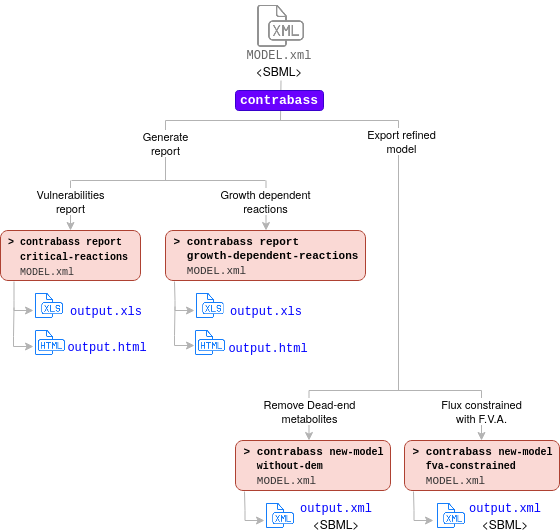

The diagram above was exported from draw.io. Its source (the exported page's mxGraphModel, read from the mxfile embedded in the PNG):
<mxGraphModel dx="1355" dy="724" grid="1" gridSize="10" guides="1" tooltips="1" connect="1" arrows="1" fold="1" page="1" pageScale="1" pageWidth="827" pageHeight="1169" math="0" shadow="0">
  <root>
    <mxCell id="0" />
    <mxCell id="1" parent="0" />
    <mxCell id="45M5oVQn49YxWp--bC_n-1" value="" style="shape=image;html=1;verticalAlign=top;verticalLabelPosition=bottom;labelBackgroundColor=#ffffff;imageAspect=0;aspect=fixed;image=https://cdn1.iconfinder.com/data/icons/hawcons/32/699613-icon-102-document-file-xml-128.png;fillColor=#000000;" parent="1" vertex="1">
      <mxGeometry x="369" y="40" width="50" height="50" as="geometry" />
    </mxCell>
    <mxCell id="45M5oVQn49YxWp--bC_n-2" value="" style="endArrow=none;html=1;strokeColor=#B3B3B3;" parent="1" edge="1">
      <mxGeometry width="50" height="50" relative="1" as="geometry">
        <mxPoint x="395" y="160" as="sourcePoint" />
        <mxPoint x="395.5" y="120" as="targetPoint" />
      </mxGeometry>
    </mxCell>
    <mxCell id="45M5oVQn49YxWp--bC_n-4" value="" style="endArrow=none;html=1;strokeColor=#B3B3B3;" parent="1" edge="1">
      <mxGeometry width="50" height="50" relative="1" as="geometry">
        <mxPoint x="280" y="160" as="sourcePoint" />
        <mxPoint x="513" y="160" as="targetPoint" />
      </mxGeometry>
    </mxCell>
    <mxCell id="45M5oVQn49YxWp--bC_n-5" value="" style="endArrow=none;html=1;strokeColor=#B3B3B3;endFill=0;" parent="1" edge="1">
      <mxGeometry width="50" height="50" relative="1" as="geometry">
        <mxPoint x="280" y="160" as="sourcePoint" />
        <mxPoint x="280" y="220" as="targetPoint" />
      </mxGeometry>
    </mxCell>
    <mxCell id="45M5oVQn49YxWp--bC_n-8" value="&lt;div&gt;Generate&lt;/div&gt;&lt;div&gt;report&lt;br&gt;&lt;/div&gt;" style="edgeLabel;html=1;align=center;verticalAlign=middle;resizable=0;points=[];" parent="45M5oVQn49YxWp--bC_n-5" vertex="1" connectable="0">
      <mxGeometry x="-0.6" y="-1" relative="1" as="geometry">
        <mxPoint y="10" as="offset" />
      </mxGeometry>
    </mxCell>
    <mxCell id="45M5oVQn49YxWp--bC_n-6" value="" style="endArrow=none;html=1;strokeColor=#B3B3B3;endFill=0;" parent="1" edge="1">
      <mxGeometry width="50" height="50" relative="1" as="geometry">
        <mxPoint x="513" y="160" as="sourcePoint" />
        <mxPoint x="513" y="430" as="targetPoint" />
      </mxGeometry>
    </mxCell>
    <mxCell id="45M5oVQn49YxWp--bC_n-9" value="&lt;div&gt;Export refined&lt;/div&gt;&lt;div&gt;model&lt;br&gt;&lt;/div&gt;" style="edgeLabel;html=1;align=center;verticalAlign=middle;resizable=0;points=[];" parent="45M5oVQn49YxWp--bC_n-6" vertex="1" connectable="0">
      <mxGeometry x="-0.52" y="3" relative="1" as="geometry">
        <mxPoint x="-1" y="-45" as="offset" />
      </mxGeometry>
    </mxCell>
    <mxCell id="45M5oVQn49YxWp--bC_n-7" value="&lt;div&gt;&lt;font face=&quot;Courier New&quot; color=&quot;#666666&quot;&gt;MODEL.xml&lt;/font&gt;&lt;/div&gt;&amp;lt;SBML&amp;gt;" style="text;html=1;strokeColor=none;fillColor=none;align=center;verticalAlign=middle;whiteSpace=wrap;rounded=0;" parent="1" vertex="1">
      <mxGeometry x="374" y="92" width="40" height="20" as="geometry" />
    </mxCell>
    <mxCell id="45M5oVQn49YxWp--bC_n-10" value="" style="endArrow=none;html=1;strokeColor=#B3B3B3;" parent="1" edge="1">
      <mxGeometry width="50" height="50" relative="1" as="geometry">
        <mxPoint x="186" y="220" as="sourcePoint" />
        <mxPoint x="380" y="220" as="targetPoint" />
      </mxGeometry>
    </mxCell>
    <mxCell id="45M5oVQn49YxWp--bC_n-12" value="" style="endArrow=classic;html=1;strokeColor=#B3B3B3;" parent="1" edge="1">
      <mxGeometry width="50" height="50" relative="1" as="geometry">
        <mxPoint x="185" y="220" as="sourcePoint" />
        <mxPoint x="185" y="270" as="targetPoint" />
      </mxGeometry>
    </mxCell>
    <mxCell id="45M5oVQn49YxWp--bC_n-13" value="&lt;div&gt;Vulnerabilities&lt;/div&gt;&lt;div&gt;report&lt;br&gt;&lt;/div&gt;" style="edgeLabel;html=1;align=center;verticalAlign=middle;resizable=0;points=[];" parent="45M5oVQn49YxWp--bC_n-12" vertex="1" connectable="0">
      <mxGeometry x="-0.6" y="-1" relative="1" as="geometry">
        <mxPoint y="10" as="offset" />
      </mxGeometry>
    </mxCell>
    <mxCell id="45M5oVQn49YxWp--bC_n-14" value="" style="endArrow=classic;html=1;strokeColor=#B3B3B3;" parent="1" edge="1">
      <mxGeometry width="50" height="50" relative="1" as="geometry">
        <mxPoint x="380.5" y="220" as="sourcePoint" />
        <mxPoint x="380.5" y="270" as="targetPoint" />
      </mxGeometry>
    </mxCell>
    <mxCell id="45M5oVQn49YxWp--bC_n-15" value="&lt;div&gt;Growth dependent&lt;/div&gt;&lt;div&gt;reactions&lt;/div&gt;" style="edgeLabel;html=1;align=center;verticalAlign=middle;resizable=0;points=[];" parent="45M5oVQn49YxWp--bC_n-14" vertex="1" connectable="0">
      <mxGeometry x="-0.6" y="-1" relative="1" as="geometry">
        <mxPoint y="10" as="offset" />
      </mxGeometry>
    </mxCell>
    <mxCell id="45M5oVQn49YxWp--bC_n-17" value="&lt;div style=&quot;font-size: 11px&quot; align=&quot;left&quot;&gt;&lt;font style=&quot;font-size: 11px&quot; face=&quot;Courier New&quot;&gt;&amp;nbsp;&lt;b&gt;&amp;gt;&lt;/b&gt; &lt;b&gt;contrabass report &lt;br&gt;&lt;/b&gt;&lt;/font&gt;&lt;/div&gt;&lt;div style=&quot;font-size: 11px&quot; align=&quot;left&quot;&gt;&lt;font style=&quot;font-size: 11px&quot; face=&quot;Courier New&quot;&gt;&lt;b&gt;&amp;nbsp;&amp;nbsp; growth-dependent-reactions&lt;/b&gt;&lt;br&gt;&lt;/font&gt;&lt;/div&gt;&lt;div style=&quot;font-size: 11px&quot; align=&quot;left&quot;&gt;&lt;font style=&quot;font-size: 11px&quot; face=&quot;Courier New&quot; color=&quot;#333333&quot;&gt;&amp;nbsp;&amp;nbsp; MODEL.xml&lt;/font&gt;&lt;/div&gt;" style="rounded=1;whiteSpace=wrap;html=1;fillColor=#fad9d5;strokeColor=#ae4132;align=left;" parent="1" vertex="1">
      <mxGeometry x="280" y="270" width="200" height="50" as="geometry" />
    </mxCell>
    <mxCell id="45M5oVQn49YxWp--bC_n-18" value="" style="endArrow=none;html=1;strokeColor=#B3B3B3;" parent="1" edge="1">
      <mxGeometry width="50" height="50" relative="1" as="geometry">
        <mxPoint x="423.5" y="430" as="sourcePoint" />
        <mxPoint x="596" y="430" as="targetPoint" />
      </mxGeometry>
    </mxCell>
    <mxCell id="45M5oVQn49YxWp--bC_n-19" value="" style="endArrow=classic;html=1;strokeColor=#B3B3B3;" parent="1" edge="1">
      <mxGeometry width="50" height="50" relative="1" as="geometry">
        <mxPoint x="423.5" y="430" as="sourcePoint" />
        <mxPoint x="423.5" y="480" as="targetPoint" />
      </mxGeometry>
    </mxCell>
    <mxCell id="45M5oVQn49YxWp--bC_n-20" value="&lt;div&gt;Remove Dead-end&lt;/div&gt;&lt;div&gt;metabolites&lt;br&gt;&lt;/div&gt;" style="edgeLabel;html=1;align=center;verticalAlign=middle;resizable=0;points=[];" parent="45M5oVQn49YxWp--bC_n-19" vertex="1" connectable="0">
      <mxGeometry x="-0.6" y="-1" relative="1" as="geometry">
        <mxPoint x="1" y="10" as="offset" />
      </mxGeometry>
    </mxCell>
    <mxCell id="45M5oVQn49YxWp--bC_n-21" value="" style="endArrow=classic;html=1;strokeColor=#B3B3B3;" parent="1" edge="1">
      <mxGeometry width="50" height="50" relative="1" as="geometry">
        <mxPoint x="596" y="430" as="sourcePoint" />
        <mxPoint x="596" y="480" as="targetPoint" />
      </mxGeometry>
    </mxCell>
    <mxCell id="45M5oVQn49YxWp--bC_n-22" value="&lt;div&gt;Flux constrained &lt;br&gt;&lt;/div&gt;&lt;div&gt;with F.V.A.&lt;br&gt;&lt;/div&gt;" style="edgeLabel;html=1;align=center;verticalAlign=middle;resizable=0;points=[];" parent="45M5oVQn49YxWp--bC_n-21" vertex="1" connectable="0">
      <mxGeometry x="-0.6" y="-1" relative="1" as="geometry">
        <mxPoint y="10" as="offset" />
      </mxGeometry>
    </mxCell>
    <mxCell id="45M5oVQn49YxWp--bC_n-47" value="" style="endArrow=classic;html=1;rounded=0;strokeColor=#B3B3B3;" parent="1" edge="1">
      <mxGeometry width="50" height="50" relative="1" as="geometry">
        <mxPoint x="289" y="321" as="sourcePoint" />
        <mxPoint x="309" y="350" as="targetPoint" />
        <Array as="points">
          <mxPoint x="289.5" y="340" />
          <mxPoint x="289.5" y="350" />
        </Array>
      </mxGeometry>
    </mxCell>
    <mxCell id="45M5oVQn49YxWp--bC_n-48" value="" style="shape=image;html=1;verticalAlign=top;verticalLabelPosition=bottom;labelBackgroundColor=#ffffff;imageAspect=0;aspect=fixed;image=https://cdn1.iconfinder.com/data/icons/hawcons/32/699174-icon-96-document-file-xls-128.png;fillColor=#000000;" parent="1" vertex="1">
      <mxGeometry x="308.5" y="330" width="30" height="30" as="geometry" />
    </mxCell>
    <mxCell id="45M5oVQn49YxWp--bC_n-49" value="&lt;div&gt;&lt;font face=&quot;Courier New&quot; color=&quot;#0000FF&quot;&gt;output.xls&lt;/font&gt;&lt;/div&gt;" style="text;html=1;strokeColor=none;fillColor=none;align=center;verticalAlign=middle;whiteSpace=wrap;rounded=0;" parent="1" vertex="1">
      <mxGeometry x="361" y="340" width="40" height="20" as="geometry" />
    </mxCell>
    <mxCell id="45M5oVQn49YxWp--bC_n-52" value="&lt;div&gt;&lt;font face=&quot;Courier New&quot; color=&quot;#0000FF&quot;&gt;output.html&lt;/font&gt;&lt;/div&gt;" style="text;html=1;strokeColor=none;fillColor=none;align=center;verticalAlign=middle;whiteSpace=wrap;rounded=0;" parent="1" vertex="1">
      <mxGeometry x="362.5" y="377" width="40" height="20" as="geometry" />
    </mxCell>
    <mxCell id="45M5oVQn49YxWp--bC_n-117" value="" style="shape=image;html=1;verticalAlign=top;verticalLabelPosition=bottom;labelBackgroundColor=#ffffff;imageAspect=0;aspect=fixed;image=https://cdn1.iconfinder.com/data/icons/hawcons/32/699174-icon-96-document-file-xls-128.png;fillColor=#000000;" parent="1" vertex="1">
      <mxGeometry x="148" y="330" width="30" height="30" as="geometry" />
    </mxCell>
    <mxCell id="45M5oVQn49YxWp--bC_n-118" value="&lt;div&gt;&lt;font face=&quot;Courier New&quot; color=&quot;#0000FF&quot;&gt;output.xls&lt;/font&gt;&lt;/div&gt;" style="text;html=1;strokeColor=none;fillColor=none;align=center;verticalAlign=middle;whiteSpace=wrap;rounded=0;" parent="1" vertex="1">
      <mxGeometry x="200.5" y="340" width="40" height="20" as="geometry" />
    </mxCell>
    <mxCell id="45M5oVQn49YxWp--bC_n-119" value="" style="endArrow=classic;html=1;rounded=0;strokeColor=#B3B3B3;" parent="1" edge="1">
      <mxGeometry width="50" height="50" relative="1" as="geometry">
        <mxPoint x="128.5" y="347" as="sourcePoint" />
        <mxPoint x="148" y="386" as="targetPoint" />
        <Array as="points">
          <mxPoint x="128" y="376" />
          <mxPoint x="128" y="386" />
        </Array>
      </mxGeometry>
    </mxCell>
    <mxCell id="45M5oVQn49YxWp--bC_n-121" value="&lt;div&gt;&lt;font face=&quot;Courier New&quot; color=&quot;#0000FF&quot;&gt;output.html&lt;/font&gt;&lt;/div&gt;" style="text;html=1;strokeColor=none;fillColor=none;align=center;verticalAlign=middle;whiteSpace=wrap;rounded=0;" parent="1" vertex="1">
      <mxGeometry x="202" y="376" width="40" height="20" as="geometry" />
    </mxCell>
    <mxCell id="45M5oVQn49YxWp--bC_n-128" value="&lt;font style=&quot;font-size: 13px&quot; face=&quot;Courier New&quot;&gt;&lt;b&gt;&lt;font style=&quot;font-size: 13px&quot; color=&quot;#FFFFFF&quot;&gt;contrabass &lt;/font&gt;&lt;/b&gt;&lt;/font&gt;" style="rounded=1;whiteSpace=wrap;html=1;fillColor=#6a00ff;strokeColor=#3700CC;fontColor=#ffffff;" parent="1" vertex="1">
      <mxGeometry x="350" y="130" width="88" height="20" as="geometry" />
    </mxCell>
    <mxCell id="45M5oVQn49YxWp--bC_n-130" value="" style="endArrow=classic;html=1;rounded=0;strokeColor=#B3B3B3;" parent="1" edge="1">
      <mxGeometry width="50" height="50" relative="1" as="geometry">
        <mxPoint x="128.5" y="321" as="sourcePoint" />
        <mxPoint x="148" y="350" as="targetPoint" />
        <Array as="points">
          <mxPoint x="128.5" y="340" />
          <mxPoint x="128.5" y="350" />
        </Array>
      </mxGeometry>
    </mxCell>
    <mxCell id="45M5oVQn49YxWp--bC_n-133" value="" style="shape=image;html=1;verticalAlign=top;verticalLabelPosition=bottom;labelBackgroundColor=#ffffff;imageAspect=0;aspect=fixed;image=https://cdn1.iconfinder.com/data/icons/hawcons/32/699153-icon-76-document-file-html-128.png;fillColor=#000000;" parent="1" vertex="1">
      <mxGeometry x="150" y="367" width="30" height="30" as="geometry" />
    </mxCell>
    <mxCell id="45M5oVQn49YxWp--bC_n-134" value="" style="shape=image;html=1;verticalAlign=top;verticalLabelPosition=bottom;labelBackgroundColor=#ffffff;imageAspect=0;aspect=fixed;image=https://cdn1.iconfinder.com/data/icons/hawcons/32/699153-icon-76-document-file-html-128.png;fillColor=#000000;" parent="1" vertex="1">
      <mxGeometry x="310" y="367" width="30" height="30" as="geometry" />
    </mxCell>
    <mxCell id="45M5oVQn49YxWp--bC_n-136" value="&lt;div align=&quot;left&quot;&gt;&lt;font style=&quot;font-size: 10px&quot; face=&quot;Courier New&quot;&gt;&amp;nbsp;&lt;b&gt;&amp;gt;&lt;/b&gt; &lt;b&gt;contrabass report &lt;br&gt;&lt;/b&gt;&lt;/font&gt;&lt;/div&gt;&lt;div align=&quot;left&quot;&gt;&lt;b&gt;&lt;font style=&quot;font-size: 10px&quot; face=&quot;Courier New&quot;&gt;&amp;nbsp;&amp;nbsp; critical-reactions&lt;/font&gt;&lt;/b&gt;&lt;/div&gt;&lt;div align=&quot;left&quot;&gt;&lt;font style=&quot;font-size: 10px&quot; face=&quot;Courier New&quot; color=&quot;#333333&quot;&gt;&amp;nbsp;&amp;nbsp; MODEL.xml&lt;/font&gt;&lt;/div&gt;" style="rounded=1;whiteSpace=wrap;html=1;fillColor=#fad9d5;strokeColor=#ae4132;align=left;" parent="1" vertex="1">
      <mxGeometry x="115" y="270" width="140" height="50" as="geometry" />
    </mxCell>
    <mxCell id="45M5oVQn49YxWp--bC_n-137" value="" style="endArrow=classic;html=1;rounded=0;strokeColor=#B3B3B3;" parent="1" edge="1">
      <mxGeometry width="50" height="50" relative="1" as="geometry">
        <mxPoint x="289.5" y="346" as="sourcePoint" />
        <mxPoint x="309" y="385" as="targetPoint" />
        <Array as="points">
          <mxPoint x="289" y="375" />
          <mxPoint x="289" y="385" />
        </Array>
      </mxGeometry>
    </mxCell>
    <mxCell id="45M5oVQn49YxWp--bC_n-139" value="&lt;div style=&quot;font-size: 11px&quot; align=&quot;left&quot;&gt;&lt;font style=&quot;font-size: 11px&quot; face=&quot;Courier New&quot;&gt;&amp;nbsp;&lt;b&gt;&amp;gt;&lt;/b&gt; &lt;b&gt;contrabass &lt;/b&gt;&lt;/font&gt;&lt;b&gt;&lt;font style=&quot;font-size: 10px&quot; face=&quot;Courier New&quot;&gt;new-model&lt;/font&gt;&lt;/b&gt;&lt;/div&gt;&lt;div style=&quot;font-size: 11px&quot; align=&quot;left&quot;&gt;&lt;font style=&quot;font-size: 11px&quot; face=&quot;Courier New&quot;&gt;&lt;b&gt;&amp;nbsp;&amp;nbsp; &lt;/b&gt;&lt;/font&gt;&lt;font style=&quot;font-size: 11px&quot; face=&quot;Courier New&quot;&gt;&lt;b&gt;&lt;font style=&quot;font-size: 10px&quot; face=&quot;Courier New&quot;&gt;without-dem&lt;/font&gt;&lt;/b&gt;&lt;/font&gt;&lt;/div&gt;&lt;div style=&quot;font-size: 11px&quot; align=&quot;left&quot;&gt;&lt;font style=&quot;font-size: 11px&quot; face=&quot;Courier New&quot; color=&quot;#333333&quot;&gt;&amp;nbsp;&amp;nbsp; MODEL.xml&lt;/font&gt;&lt;/div&gt;" style="rounded=1;whiteSpace=wrap;html=1;fillColor=#fad9d5;strokeColor=#ae4132;align=left;" parent="1" vertex="1">
      <mxGeometry x="350" y="480" width="155" height="50" as="geometry" />
    </mxCell>
    <mxCell id="45M5oVQn49YxWp--bC_n-140" value="" style="endArrow=classic;html=1;rounded=0;strokeColor=#B3B3B3;" parent="1" edge="1">
      <mxGeometry width="50" height="50" relative="1" as="geometry">
        <mxPoint x="359" y="531" as="sourcePoint" />
        <mxPoint x="379" y="560" as="targetPoint" />
        <Array as="points">
          <mxPoint x="359.5" y="550" />
          <mxPoint x="359.5" y="560" />
        </Array>
      </mxGeometry>
    </mxCell>
    <mxCell id="45M5oVQn49YxWp--bC_n-142" value="&lt;div&gt;&lt;font face=&quot;Courier New&quot; color=&quot;#0000FF&quot;&gt;output.xml&lt;/font&gt;&lt;/div&gt;&lt;div&gt;&amp;lt;SBML&amp;gt;&lt;br&gt;&lt;/div&gt;" style="text;html=1;strokeColor=none;fillColor=none;align=center;verticalAlign=middle;whiteSpace=wrap;rounded=0;" parent="1" vertex="1">
      <mxGeometry x="431" y="545" width="40" height="20" as="geometry" />
    </mxCell>
    <mxCell id="45M5oVQn49YxWp--bC_n-143" value="&lt;div style=&quot;font-size: 11px&quot; align=&quot;left&quot;&gt;&lt;font style=&quot;font-size: 11px&quot; face=&quot;Courier New&quot;&gt;&amp;nbsp;&lt;b&gt;&amp;gt;&lt;/b&gt; &lt;b&gt;contrabass &lt;/b&gt;&lt;/font&gt;&lt;b&gt;&lt;font style=&quot;font-size: 10px&quot; face=&quot;Courier New&quot;&gt;new-model&lt;/font&gt;&lt;/b&gt;&lt;/div&gt;&lt;div style=&quot;font-size: 11px&quot; align=&quot;left&quot;&gt;&lt;b&gt;&lt;font style=&quot;font-size: 11px&quot; face=&quot;Courier New&quot;&gt;&amp;nbsp;&amp;nbsp; &lt;/font&gt;&lt;font style=&quot;font-size: 10px&quot; face=&quot;Courier New&quot;&gt;fva-constrained&lt;/font&gt;&lt;/b&gt;&lt;/div&gt;&lt;div style=&quot;font-size: 11px&quot; align=&quot;left&quot;&gt;&lt;font style=&quot;font-size: 11px&quot; face=&quot;Courier New&quot; color=&quot;#333333&quot;&gt;&amp;nbsp;&amp;nbsp; MODEL.xml&lt;/font&gt;&lt;/div&gt;" style="rounded=1;whiteSpace=wrap;html=1;fillColor=#fad9d5;strokeColor=#ae4132;align=left;" parent="1" vertex="1">
      <mxGeometry x="519" y="480" width="155" height="50" as="geometry" />
    </mxCell>
    <mxCell id="45M5oVQn49YxWp--bC_n-144" value="" style="endArrow=classic;html=1;rounded=0;strokeColor=#B3B3B3;" parent="1" edge="1">
      <mxGeometry width="50" height="50" relative="1" as="geometry">
        <mxPoint x="528" y="531" as="sourcePoint" />
        <mxPoint x="548" y="560" as="targetPoint" />
        <Array as="points">
          <mxPoint x="528.5" y="550" />
          <mxPoint x="528.5" y="560" />
        </Array>
      </mxGeometry>
    </mxCell>
    <mxCell id="45M5oVQn49YxWp--bC_n-146" value="&lt;div&gt;&lt;font face=&quot;Courier New&quot; color=&quot;#0000FF&quot;&gt;output.xml&lt;/font&gt;&lt;/div&gt;&lt;div&gt;&amp;lt;SBML&amp;gt;&lt;br&gt;&lt;/div&gt;" style="text;html=1;strokeColor=none;fillColor=none;align=center;verticalAlign=middle;whiteSpace=wrap;rounded=0;" parent="1" vertex="1">
      <mxGeometry x="600" y="545" width="40" height="20" as="geometry" />
    </mxCell>
    <mxCell id="45M5oVQn49YxWp--bC_n-149" value="" style="shape=image;html=1;verticalAlign=top;verticalLabelPosition=bottom;labelBackgroundColor=#ffffff;imageAspect=0;aspect=fixed;image=https://cdn1.iconfinder.com/data/icons/hawcons/32/698693-icon-102-document-file-xml-128.png;strokeColor=#000000;fillColor=#6666FF;" parent="1" vertex="1">
      <mxGeometry x="379" y="540" width="30" height="30" as="geometry" />
    </mxCell>
    <mxCell id="45M5oVQn49YxWp--bC_n-150" value="" style="shape=image;html=1;verticalAlign=top;verticalLabelPosition=bottom;labelBackgroundColor=#ffffff;imageAspect=0;aspect=fixed;image=https://cdn1.iconfinder.com/data/icons/hawcons/32/698693-icon-102-document-file-xml-128.png;strokeColor=#000000;fillColor=#6666FF;" parent="1" vertex="1">
      <mxGeometry x="550" y="540" width="30" height="30" as="geometry" />
    </mxCell>
  </root>
</mxGraphModel>